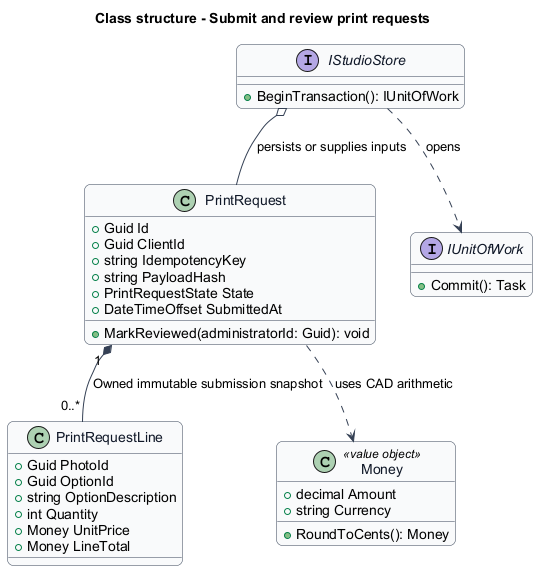

The diagram above was rendered by PlantUML. Its source (embedded in the PNG):
@startuml
skinparam backgroundColor #FFFFFF
skinparam shadowing false
skinparam roundcorner 12
skinparam defaultFontName Arial
skinparam ArrowColor #344054
skinparam rectangle {
  BorderColor #344054
  FontColor #101828
}
skinparam package {
  BorderColor #667085
  FontColor #101828
  BackgroundColor #F9FAFB
}
title Class structure - Submit and review print requests
skinparam class {
 BorderColor #344054
 FontColor #101828
 BackgroundColor #F9FAFB
}
class PrintRequest {
 +Guid Id
 +Guid ClientId
 +string IdempotencyKey
 +string PayloadHash
 +PrintRequestState State
 +DateTimeOffset SubmittedAt
 +MarkReviewed(administratorId: Guid): void
}
class PrintRequestLine {
 +Guid PhotoId
 +Guid OptionId
 +string OptionDescription
 +int Quantity
 +Money UnitPrice
 +Money LineTotal
}
PrintRequest "1" *-- "0..*" PrintRequestLine : Owned immutable submission snapshot
class Money <<value object>> {
 +decimal Amount
 +string Currency
 +RoundToCents(): Money
}
PrintRequest ..> Money : uses CAD arithmetic
interface IStudioStore {
 +BeginTransaction(): IUnitOfWork
}
interface IUnitOfWork {
 +Commit(): Task
}
IStudioStore ..> IUnitOfWork : opens
IStudioStore o-- PrintRequest : persists or supplies inputs
@enduml